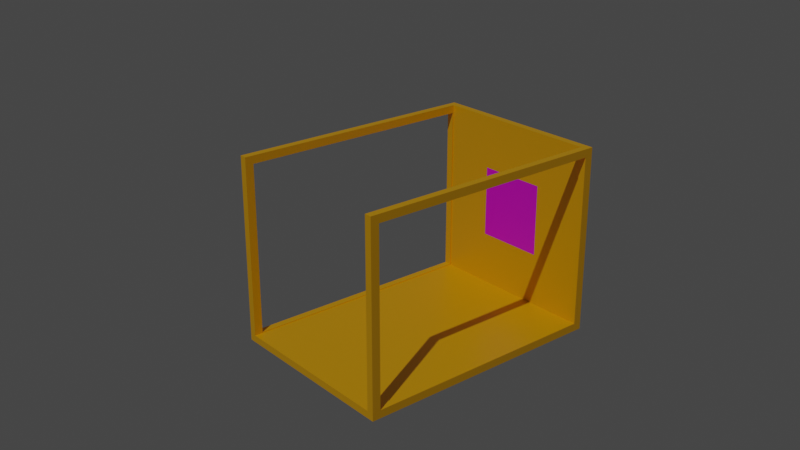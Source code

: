 # Source: dock_1.blend  (saved by Blender 2.80.75; exported with 4.5.12 LTS)
import bpy
from mathutils import Matrix  # noqa: F401  (used for matrix-valued properties, if any)

bpy.ops.wm.read_factory_settings(use_empty=True)
scene = bpy.context.scene
scene.name = 'Scene'

# ---- collections
col_collection = bpy.data.collections.new('Collection'); scene.collection.children.link(col_collection)

# ---- images (referenced by path relative to the original .blend; pixels are not part of the script)
import os
ASSET_DIR = os.environ.get("B2B_ASSET_DIR", "")  # directory of the original .blend (textures are referenced by path, not embedded)
HERE = os.path.dirname(os.path.abspath(__file__))  # packed textures are extracted next to this script under _unpacked/

def load_image(name, relpath, width, height, colorspace="sRGB"):
    """Load a texture the original file referenced (path relative to the .blend, or extracted next to this script)."""
    p = next((c for c in (os.path.join(HERE, relpath), os.path.join(ASSET_DIR, relpath)) if relpath and os.path.exists(c)), "")
    if p:
        img = bpy.data.images.load(p, check_existing=True)
        img.name = name
    else:  # same state as the original file: an image datablock whose file is absent (Cycles renders it pink)
        img = bpy.data.images.new(name, width, height)
        img.source = "FILE"
        img.filepath = "//" + (relpath or name)
    img.colorspace_settings.name = colorspace
    return img
img_april_png = load_image('april.png', 'april.png', 1024, 1024, 'sRGB')

# ---- materials (node trees are filled in below, after node groups)
mat_material_001 = bpy.data.materials.new('Material.001')
mat_material_001.alpha_threshold = 0.0
mat_material_001.use_transparent_shadow = False
mat_material_001.line_color = (0.0, 0.0, 0.0, 1.0)
mat_april_0 = bpy.data.materials.new('April_0')
mat_april_0.use_transparent_shadow = False

# ---- material node trees
mat_material_001.use_nodes = True; mat_material_001.node_tree.nodes.clear()
_N = mat_material_001.node_tree.nodes; _L = mat_material_001.node_tree.links
n0 = _N.new('ShaderNodeOutputMaterial'); n0.name = 'Material Output'; n0.location = (300, 300)
n1 = _N.new('ShaderNodeBsdfPrincipled'); n1.name = 'Principled BSDF'; n1.location = (10, 300)
n1.distribution = 'GGX'
n1.subsurface_method = 'BURLEY'
n1.inputs[0].default_value = (1.0, 0.4788, 0.0, 1.0)
n1.inputs[2].default_value = 0.4
n1.inputs[3].default_value = 1.45
n1.inputs[27].default_value = (0.0, 0.0, 0.0, 1.0)
n1.inputs[28].default_value = 1.0
_L.new(n1.outputs[0], n0.inputs[0])
n0.is_active_output = True
mat_april_0.use_nodes = True; mat_april_0.node_tree.nodes.clear()
_N = mat_april_0.node_tree.nodes; _L = mat_april_0.node_tree.links
n0 = _N.new('ShaderNodeOutputMaterial'); n0.name = 'Material Output'; n0.location = (300, 300)
n1 = _N.new('ShaderNodeBsdfPrincipled'); n1.name = 'Principled BSDF'; n1.location = (10, 300)
n1.distribution = 'GGX'
n1.subsurface_method = 'BURLEY'
n1.inputs[3].default_value = 1.45
n1.inputs[27].default_value = (0.0, 0.0, 0.0, 1.0)
n1.inputs[28].default_value = 1.0
n2 = _N.new('ShaderNodeTexImage'); n2.name = 'Image Texture'; n2.location = (-280, 270)
n2.image = img_april_png
_L.new(n1.outputs[0], n0.inputs[0])
_L.new(n2.outputs[0], n1.inputs[0])
n0.is_active_output = True

# ---- world
world_world = bpy.data.worlds.new('World'); scene.world = world_world
world_world.use_nodes = True; world_world.node_tree.nodes.clear()
_N = world_world.node_tree.nodes; _L = world_world.node_tree.links
n0 = _N.new('ShaderNodeOutputWorld'); n0.name = 'World Output'; n0.location = (300, 300)
n1 = _N.new('ShaderNodeBackground'); n1.name = 'Background'; n1.location = (10, 300)
n1.inputs[0].default_value = (0.05088, 0.05088, 0.05088, 1.0)
_L.new(n1.outputs[0], n0.inputs[0])
n0.is_active_output = True
world_world.color = (0.05088, 0.05088, 0.05088)
world_world.use_sun_shadow = False
world_world.sun_shadow_jitter_overblur = 0.0

# ---- cameras
cam_camera = bpy.data.cameras.new('Camera')

# ---- lights
light_sun = bpy.data.lights.new('Sun', 'SUN')
light_sun.transmission_factor = 0.0
light_sun.energy = 1.0
light_sun.shadow_soft_size = 0.125

# ---- meshes
me_cube_001 = bpy.data.meshes.new('Cube.001')
me_cube_001.from_pydata([(-0.34, 0.24, -0.24), (-0.34, -0.24, -0.24), (0.36, 0.26, 0.26), (0.36, 0.26, -0.26), (0.36, -0.26, 0.26), (0.36, -0.26, -0.26), (-0.36, 0.26, 0.26), (-0.36, 0.26, -0.26), (-0.36, -0.26, 0.26), (-0.36, -0.26, -0.26), (0.36, 0.24, -0.24), (-0.34, 0.24, 0.26), (0.36, 0.24, 0.26), (0.36, -0.24, -0.24), (-0.34, -0.24, 0.26), (0.36, -0.24, 0.26), (0.3366, 0.26, -0.2376), (0.3366, -0.24, -0.2376), (0.3366, -0.26, -0.2376), (0.3366, 0.24, -0.2376), (-0.3366, 0.26, 0.2376), (-0.3366, -0.24, 0.2376), (-0.3366, -0.26, 0.2376), (-0.3366, 0.24, 0.2376), (0.3366, 0.24, 0.2376), (0.3366, 0.26, 0.2376), (0.3366, -0.24, 0.2376), (0.3366, -0.26, 0.2376), (-0.3366, 0.26, -0.2376), (-0.3366, -0.24, -0.2376), (-0.3366, -0.26, -0.2376), (-0.3366, 0.24, -0.2376), (-0.34, 0.09696, -0.091), (-0.34, -0.09696, -0.091), (-0.34, 0.09696, 0.111), (-0.34, -0.09696, 0.111)], [], [(0, 11, 34, 32), (0, 1, 13, 10), (0, 31, 23, 24, 12, 11), (2, 6, 8, 4, 15, 14, 11, 12), (5, 4, 27, 18, 30, 9), (9, 8, 6, 7), (7, 3, 5, 9), (3, 2, 12, 10, 13, 15, 4, 5), (7, 6, 20, 28, 16, 3), (13, 1, 14, 21, 29, 17), (28, 31, 19, 16), (29, 30, 18, 17), (26, 21, 14, 15, 13, 17), (12, 24, 19, 31, 0, 10), (16, 19, 24, 25), (17, 18, 27, 26), (3, 16, 25, 20, 6, 2), (20, 23, 31, 28), (21, 22, 30, 29), (25, 24, 23, 20), (26, 27, 22, 21), (9, 30, 22, 27, 4, 8), (33, 32, 34, 35), (1, 0, 32, 33), (11, 14, 35, 34), (14, 1, 33, 35)])
me_cube_001.polygons.foreach_set('material_index', [0, 0, 0, 0, 0, 0, 0, 0, 0, 0, 0, 0, 0, 0, 0, 0, 0, 0, 0, 0, 0, 0, 1, 0, 0, 0])
_uv = me_cube_001.uv_layers.new(name='UVMap')
_uv.uv.foreach_set('vector', [0.625, 0.5, 0.8654, 0.5, 0.8654, 0.5, 0.625, 0.5, 0.375, 0.75, 0.375, 1.0, 0.6181, 1.0, 0.6181, 0.75, 0.625, 0.5, 0.6262, 0.5012, 0.8546, 0.5012, 0.8546, 0.7349, 0.8654, 0.7431, 0.8654, 0.5, 0.375, 0.0, 0.625, 0.0, 0.625, 0.25, 0.375, 0.25, 0.375, 0.2404, 0.6181, 0.2404, 0.6181, 0.009615, 0.375, 0.009615, 0.375, 0.25, 0.625, 0.25, 0.6142, 0.2581, 0.3858, 0.2581, 0.3858, 0.4919, 0.375, 0.5, 0.375, 0.5, 0.625, 0.5, 0.625, 0.75, 0.375, 0.75, 0.375, 0.75, 0.625, 0.75, 0.625, 1.0, 0.375, 1.0, 0.125, 0.5, 0.375, 0.5, 0.375, 0.5096, 0.1346, 0.5096, 0.1346, 0.7404, 0.375, 0.7404, 0.375, 0.75, 0.125, 0.75, 0.625, 0.5, 0.875, 0.5, 0.8642, 0.5081, 0.6358, 0.5081, 0.6358, 0.7419, 0.625, 0.75, 0.375, 0.2569, 0.375, 0.5, 0.6154, 0.5, 0.6046, 0.4988, 0.3762, 0.4988, 0.3762, 0.2651, 0.375, 1.0, 0.375, 1.0, 0.625, 1.0, 0.625, 1.0, 0.375, 1.0, 0.375, 1.0, 0.625, 1.0, 0.625, 1.0, 0.6046, 0.2651, 0.6046, 0.4988, 0.6154, 0.5, 0.6154, 0.2569, 0.375, 0.2569, 0.3762, 0.2651, 0.8654, 0.7431, 0.8546, 0.7349, 0.6262, 0.7349, 0.6262, 0.5012, 0.625, 0.5, 0.625, 0.7431, 0.125, 0.75, 0.125, 0.75, 0.375, 0.75, 0.375, 0.75, 0.125, 0.75, 0.125, 0.75, 0.375, 0.75, 0.375, 0.75, 0.625, 0.75, 0.6358, 0.7419, 0.8642, 0.7419, 0.8642, 0.5081, 0.875, 0.5, 0.875, 0.75, 0.625, 0.5, 0.625, 0.5, 0.375, 0.5, 0.375, 0.5, 0.625, 0.5, 0.625, 0.5, 0.375, 0.5, 0.375, 0.5, 0.375, 0.25, 0.375, 0.25, 0.625, 0.25, 0.625, 0.25, 0.375, 0.25, 0.375, 0.25, 0.625, 0.25, 0.625, 0.25, 0.375, 0.5, 0.3858, 0.4919, 0.6142, 0.4919, 0.6142, 0.2581, 0.625, 0.25, 0.625, 0.5, 0.001079, 0.001631, 0.001079, 0.9978, 0.9976, 0.9978, 0.9976, 0.001631, 0.375, 1.0, 0.375, 0.75, 0.375, 0.75, 0.375, 1.0, 0.6181, 0.009615, 0.6181, 0.2404, 0.6181, 0.2404, 0.6181, 0.009615, 0.6154, 0.5, 0.375, 0.5, 0.375, 0.5, 0.6154, 0.5])
me_cube_001.materials.append(mat_material_001)
me_cube_001.materials.append(mat_april_0)
me_cube_001.use_remesh_preserve_volume = False
me_cube_001.use_remesh_preserve_attributes = False
me_cube_001.use_mirror_vertex_groups = False
me_cube_001.update()

# ---- objects
ob_cube_001 = bpy.data.objects.new('Cube.001', me_cube_001)
ob_camera = bpy.data.objects.new('Camera', cam_camera)
ob_sun = bpy.data.objects.new('Sun', light_sun)

# ---- transforms, parenting, visibility, modifiers, constraints
ob_cube_001.location = (0.0, 0.0, 0.0)
ob_cube_001.lock_rotations_4d = False
ob_cube_001.empty_display_type = 'ARROWS'
ob_cube_001.lineart.crease_threshold = 0.0
ob_camera.location = (1.733, 2.004, 1.175)
ob_camera.rotation_euler = (1.172, -1.198e-07, 2.446)
ob_camera.lineart.crease_threshold = 0.0
ob_sun.location = (0.0, 0.0, 3.04)
ob_sun.rotation_euler = (-0.4602, 0.5006, -0.3325)
ob_sun.lineart.crease_threshold = 0.0

# ---- collection membership
col_collection.objects.link(ob_cube_001)
col_collection.objects.link(ob_camera)
col_collection.objects.link(ob_sun)

# ---- scene / render settings (as saved in the file)
scene.camera = ob_camera
scene.frame_start = 1; scene.frame_end = 250; scene.frame_set(1)
scene.render.engine = 'BLENDER_EEVEE_NEXT'
scene.cycles.use_denoising = False
scene.cycles.samples = 128
scene.cycles.sampling_pattern = 'TABULATED_SOBOL'
scene.cycles.use_adaptive_sampling = False
scene.cycles.use_light_tree = False
scene.view_settings.view_transform = 'Filmic'
bpy.context.view_layer.update()
